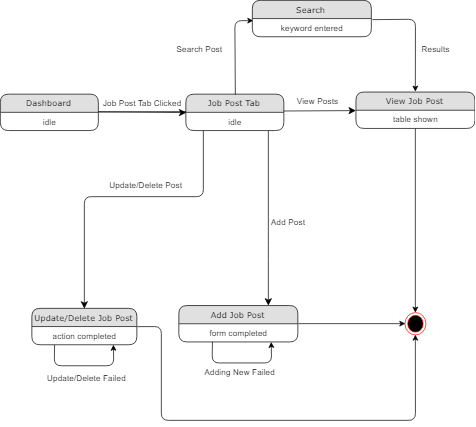

The diagram above was exported from draw.io. Its source (the exported page's mxGraphModel, read from the mxfile embedded in the PNG):
<mxGraphModel dx="1200" dy="1471" grid="1" gridSize="10" guides="1" tooltips="1" connect="1" arrows="1" fold="1" page="1" pageScale="1" pageWidth="1100" pageHeight="850" background="#ffffff" math="0" shadow="0">
  <root>
    <mxCell id="0" />
    <mxCell id="1" parent="0" />
    <mxCell id="1fdf3b25b50cf41e-29" style="edgeStyle=none;html=1;labelBackgroundColor=none;startFill=0;startSize=8;endFill=1;endSize=8;fontFamily=Verdana;fontSize=12;" parent="1" source="1fdf3b25b50cf41e-1" target="1fdf3b25b50cf41e-7" edge="1">
      <mxGeometry relative="1" as="geometry" />
    </mxCell>
    <mxCell id="1fdf3b25b50cf41e-1" value="Dashboard" style="swimlane;html=1;fontStyle=0;childLayout=stackLayout;horizontal=1;startSize=26;fillColor=#e0e0e0;horizontalStack=0;resizeParent=1;resizeLast=0;collapsible=1;marginBottom=0;swimlaneFillColor=#ffffff;align=center;rounded=1;shadow=0;comic=0;labelBackgroundColor=none;strokeColor=#000000;strokeWidth=1;fontFamily=Verdana;fontSize=12;fontColor=#000000;" parent="1" vertex="1">
      <mxGeometry x="430" y="54" width="140" height="52" as="geometry" />
    </mxCell>
    <mxCell id="1fdf3b25b50cf41e-2" value="idle" style="text;html=1;strokeColor=none;fillColor=none;spacingLeft=4;spacingRight=4;whiteSpace=wrap;overflow=hidden;rotatable=0;points=[[0,0.5],[1,0.5]];portConstraint=eastwest;align=center;" parent="1fdf3b25b50cf41e-1" vertex="1">
      <mxGeometry y="26" width="140" height="26" as="geometry" />
    </mxCell>
    <mxCell id="1fdf3b25b50cf41e-7" value="View Job Post" style="swimlane;html=1;fontStyle=0;childLayout=stackLayout;horizontal=1;startSize=26;fillColor=#e0e0e0;horizontalStack=0;resizeParent=1;resizeLast=0;collapsible=1;marginBottom=0;swimlaneFillColor=#ffffff;align=center;rounded=1;shadow=0;comic=0;labelBackgroundColor=none;strokeColor=#000000;strokeWidth=1;fontFamily=Verdana;fontSize=12;fontColor=#000000;" parent="1" vertex="1">
      <mxGeometry x="938" y="51" width="170" height="52" as="geometry" />
    </mxCell>
    <mxCell id="1fdf3b25b50cf41e-8" value="table shown" style="text;html=1;strokeColor=none;fillColor=none;spacingLeft=4;spacingRight=4;whiteSpace=wrap;overflow=hidden;rotatable=0;points=[[0,0.5],[1,0.5]];portConstraint=eastwest;align=center;" parent="1fdf3b25b50cf41e-7" vertex="1">
      <mxGeometry y="26" width="170" height="26" as="geometry" />
    </mxCell>
    <mxCell id="1fdf3b25b50cf41e-31" style="edgeStyle=orthogonalEdgeStyle;html=1;labelBackgroundColor=none;startFill=0;startSize=8;endFill=1;endSize=8;fontFamily=Verdana;fontSize=12;entryX=0.75;entryY=0;entryDx=0;entryDy=0;" parent="1" source="1fdf3b25b50cf41e-11" target="fjNlEd4nIXOPYDQXiLsd-7" edge="1">
      <mxGeometry relative="1" as="geometry">
        <Array as="points">
          <mxPoint x="813" y="280" />
          <mxPoint x="813" y="280" />
        </Array>
        <mxPoint x="765" y="300" as="targetPoint" />
      </mxGeometry>
    </mxCell>
    <mxCell id="1fdf3b25b50cf41e-11" value="Job Post Tab" style="swimlane;html=1;fontStyle=0;childLayout=stackLayout;horizontal=1;startSize=26;fillColor=#e0e0e0;horizontalStack=0;resizeParent=1;resizeLast=0;collapsible=1;marginBottom=0;swimlaneFillColor=#ffffff;align=center;rounded=1;shadow=0;comic=0;labelBackgroundColor=none;strokeColor=#000000;strokeWidth=1;fontFamily=Verdana;fontSize=12;fontColor=#000000;" parent="1" vertex="1">
      <mxGeometry x="695" y="54" width="140" height="52" as="geometry" />
    </mxCell>
    <mxCell id="1fdf3b25b50cf41e-12" value="idle" style="text;html=1;strokeColor=none;fillColor=none;spacingLeft=4;spacingRight=4;whiteSpace=wrap;overflow=hidden;rotatable=0;points=[[0,0.5],[1,0.5]];portConstraint=eastwest;align=center;" parent="1fdf3b25b50cf41e-11" vertex="1">
      <mxGeometry y="26" width="140" height="26" as="geometry" />
    </mxCell>
    <mxCell id="fjNlEd4nIXOPYDQXiLsd-4" style="edgeStyle=none;html=1;labelBackgroundColor=none;startFill=0;startSize=8;endFill=1;endSize=8;fontFamily=Verdana;fontSize=12;entryX=0;entryY=0.5;entryDx=0;entryDy=0;" edge="1" parent="1" target="1fdf3b25b50cf41e-11">
      <mxGeometry relative="1" as="geometry">
        <mxPoint x="670" y="78" as="targetPoint" />
        <mxPoint x="570" y="79" as="sourcePoint" />
      </mxGeometry>
    </mxCell>
    <mxCell id="fjNlEd4nIXOPYDQXiLsd-7" value="Add Job Post" style="swimlane;html=1;fontStyle=0;childLayout=stackLayout;horizontal=1;startSize=26;fillColor=#e0e0e0;horizontalStack=0;resizeParent=1;resizeLast=0;collapsible=1;marginBottom=0;swimlaneFillColor=#ffffff;align=center;rounded=1;shadow=0;comic=0;labelBackgroundColor=none;strokeColor=#000000;strokeWidth=1;fontFamily=Verdana;fontSize=12;fontColor=#000000;" vertex="1" parent="1">
      <mxGeometry x="685" y="356" width="170" height="52" as="geometry" />
    </mxCell>
    <mxCell id="fjNlEd4nIXOPYDQXiLsd-8" value="form completed" style="text;html=1;strokeColor=none;fillColor=none;spacingLeft=4;spacingRight=4;whiteSpace=wrap;overflow=hidden;rotatable=0;points=[[0,0.5],[1,0.5]];portConstraint=eastwest;align=center;" vertex="1" parent="fjNlEd4nIXOPYDQXiLsd-7">
      <mxGeometry y="26" width="170" height="26" as="geometry" />
    </mxCell>
    <mxCell id="fjNlEd4nIXOPYDQXiLsd-10" value="Job Post Tab Clicked" style="text;html=1;resizable=0;points=[];autosize=1;align=left;verticalAlign=top;spacingTop=-4;fontColor=#000000;" vertex="1" parent="1">
      <mxGeometry x="575" y="57" width="130" height="20" as="geometry" />
    </mxCell>
    <mxCell id="fjNlEd4nIXOPYDQXiLsd-14" value="Add Post" style="text;html=1;resizable=0;points=[];autosize=1;align=left;verticalAlign=top;spacingTop=-4;fontColor=#000000;" vertex="1" parent="1">
      <mxGeometry x="815" y="228" width="60" height="20" as="geometry" />
    </mxCell>
    <mxCell id="fjNlEd4nIXOPYDQXiLsd-19" value="" style="ellipse;html=1;shape=endState;fillColor=#000000;strokeColor=#ff0000;fontColor=#000000;" vertex="1" parent="1">
      <mxGeometry x="1008" y="366" width="30" height="32" as="geometry" />
    </mxCell>
    <mxCell id="fjNlEd4nIXOPYDQXiLsd-20" value="" style="endArrow=classic;html=1;fontColor=#000000;entryX=0;entryY=0.5;entryDx=0;entryDy=0;exitX=1.006;exitY=0;exitDx=0;exitDy=0;exitPerimeter=0;" edge="1" parent="1" source="fjNlEd4nIXOPYDQXiLsd-8" target="fjNlEd4nIXOPYDQXiLsd-19">
      <mxGeometry width="50" height="50" relative="1" as="geometry">
        <mxPoint x="460" y="470" as="sourcePoint" />
        <mxPoint x="510" y="420" as="targetPoint" />
      </mxGeometry>
    </mxCell>
    <mxCell id="fjNlEd4nIXOPYDQXiLsd-21" value="View Posts" style="text;html=1;resizable=0;points=[];autosize=1;align=left;verticalAlign=top;spacingTop=-4;fontColor=#000000;" vertex="1" parent="1">
      <mxGeometry x="851.5" y="54" width="70" height="20" as="geometry" />
    </mxCell>
    <mxCell id="fjNlEd4nIXOPYDQXiLsd-22" value="" style="endArrow=classic;html=1;fontColor=#000000;entryX=0.5;entryY=0;entryDx=0;entryDy=0;exitX=0.5;exitY=1.038;exitDx=0;exitDy=0;exitPerimeter=0;" edge="1" parent="1" source="1fdf3b25b50cf41e-8" target="fjNlEd4nIXOPYDQXiLsd-19">
      <mxGeometry width="50" height="50" relative="1" as="geometry">
        <mxPoint x="866" y="392" as="sourcePoint" />
        <mxPoint x="1018" y="392" as="targetPoint" />
      </mxGeometry>
    </mxCell>
    <mxCell id="fjNlEd4nIXOPYDQXiLsd-23" value="" style="endArrow=classic;html=1;fontColor=#000000;" edge="1" parent="1">
      <mxGeometry width="50" height="50" relative="1" as="geometry">
        <mxPoint x="507.5" y="412" as="sourcePoint" />
        <mxPoint x="591.5" y="412" as="targetPoint" />
        <Array as="points">
          <mxPoint x="507" y="442" />
          <mxPoint x="592" y="442" />
        </Array>
      </mxGeometry>
    </mxCell>
    <mxCell id="fjNlEd4nIXOPYDQXiLsd-24" value="Adding New Failed" style="text;html=1;resizable=0;points=[];autosize=1;align=left;verticalAlign=top;spacingTop=-4;fontColor=#000000;" vertex="1" parent="1">
      <mxGeometry x="720" y="442" width="120" height="20" as="geometry" />
    </mxCell>
    <mxCell id="fjNlEd4nIXOPYDQXiLsd-25" value="" style="endArrow=classic;html=1;fontColor=#000000;exitX=0.5;exitY=0;exitDx=0;exitDy=0;entryX=0.006;entryY=0.115;entryDx=0;entryDy=0;entryPerimeter=0;" edge="1" parent="1" source="1fdf3b25b50cf41e-11" target="fjNlEd4nIXOPYDQXiLsd-27">
      <mxGeometry width="50" height="50" relative="1" as="geometry">
        <mxPoint x="740" y="50" as="sourcePoint" />
        <mxPoint x="765" y="-62" as="targetPoint" />
        <Array as="points">
          <mxPoint x="765" y="-51" />
        </Array>
      </mxGeometry>
    </mxCell>
    <mxCell id="fjNlEd4nIXOPYDQXiLsd-26" value="Search" style="swimlane;html=1;fontStyle=0;childLayout=stackLayout;horizontal=1;startSize=26;fillColor=#e0e0e0;horizontalStack=0;resizeParent=1;resizeLast=0;collapsible=1;marginBottom=0;swimlaneFillColor=#ffffff;align=center;rounded=1;shadow=0;comic=0;labelBackgroundColor=none;strokeColor=#000000;strokeWidth=1;fontFamily=Verdana;fontSize=12;fontColor=#000000;" vertex="1" parent="1">
      <mxGeometry x="790" y="-80" width="170" height="52" as="geometry" />
    </mxCell>
    <mxCell id="fjNlEd4nIXOPYDQXiLsd-27" value="keyword entered" style="text;html=1;strokeColor=none;fillColor=none;spacingLeft=4;spacingRight=4;whiteSpace=wrap;overflow=hidden;rotatable=0;points=[[0,0.5],[1,0.5]];portConstraint=eastwest;align=center;" vertex="1" parent="fjNlEd4nIXOPYDQXiLsd-26">
      <mxGeometry y="26" width="170" height="26" as="geometry" />
    </mxCell>
    <mxCell id="fjNlEd4nIXOPYDQXiLsd-28" value="Search Post" style="text;html=1;resizable=0;points=[];autosize=1;align=left;verticalAlign=top;spacingTop=-4;fontColor=#000000;" vertex="1" parent="1">
      <mxGeometry x="680" y="-20" width="80" height="20" as="geometry" />
    </mxCell>
    <mxCell id="fjNlEd4nIXOPYDQXiLsd-29" value="" style="endArrow=classic;html=1;fontColor=#000000;exitX=1.006;exitY=0.038;exitDx=0;exitDy=0;exitPerimeter=0;entryX=0.5;entryY=0;entryDx=0;entryDy=0;" edge="1" parent="1" source="fjNlEd4nIXOPYDQXiLsd-27" target="1fdf3b25b50cf41e-7">
      <mxGeometry width="50" height="50" relative="1" as="geometry">
        <mxPoint x="1010" y="-30" as="sourcePoint" />
        <mxPoint x="1060" y="-80" as="targetPoint" />
        <Array as="points">
          <mxPoint x="1023" y="-53" />
        </Array>
      </mxGeometry>
    </mxCell>
    <mxCell id="fjNlEd4nIXOPYDQXiLsd-30" value="Results" style="text;html=1;resizable=0;points=[];autosize=1;align=left;verticalAlign=top;spacingTop=-4;fontColor=#000000;" vertex="1" parent="1">
      <mxGeometry x="1030" y="-20" width="60" height="20" as="geometry" />
    </mxCell>
    <mxCell id="fjNlEd4nIXOPYDQXiLsd-32" value="Update/Delete Job Post" style="swimlane;html=1;fontStyle=0;childLayout=stackLayout;horizontal=1;startSize=26;fillColor=#e0e0e0;horizontalStack=0;resizeParent=1;resizeLast=0;collapsible=1;marginBottom=0;swimlaneFillColor=#ffffff;align=center;rounded=1;shadow=0;comic=0;labelBackgroundColor=none;strokeColor=#000000;strokeWidth=1;fontFamily=Verdana;fontSize=12;fontColor=#000000;" vertex="1" parent="1">
      <mxGeometry x="475" y="360" width="150" height="52" as="geometry" />
    </mxCell>
    <mxCell id="fjNlEd4nIXOPYDQXiLsd-33" value="action completed" style="text;html=1;strokeColor=none;fillColor=none;spacingLeft=4;spacingRight=4;whiteSpace=wrap;overflow=hidden;rotatable=0;points=[[0,0.5],[1,0.5]];portConstraint=eastwest;align=center;" vertex="1" parent="fjNlEd4nIXOPYDQXiLsd-32">
      <mxGeometry y="26" width="150" height="26" as="geometry" />
    </mxCell>
    <mxCell id="fjNlEd4nIXOPYDQXiLsd-34" value="" style="endArrow=classic;html=1;fontColor=#000000;" edge="1" parent="1">
      <mxGeometry width="50" height="50" relative="1" as="geometry">
        <mxPoint x="733" y="408" as="sourcePoint" />
        <mxPoint x="817" y="408" as="targetPoint" />
        <Array as="points">
          <mxPoint x="732.5" y="438" />
          <mxPoint x="817.5" y="438" />
        </Array>
      </mxGeometry>
    </mxCell>
    <mxCell id="fjNlEd4nIXOPYDQXiLsd-35" value="Update/Delete Failed" style="text;html=1;resizable=0;points=[];autosize=1;align=left;verticalAlign=top;spacingTop=-4;fontColor=#000000;" vertex="1" parent="1">
      <mxGeometry x="495" y="450" width="130" height="20" as="geometry" />
    </mxCell>
    <mxCell id="fjNlEd4nIXOPYDQXiLsd-36" style="edgeStyle=orthogonalEdgeStyle;html=1;labelBackgroundColor=none;startFill=0;startSize=8;endFill=1;endSize=8;fontFamily=Verdana;fontSize=12;entryX=0.5;entryY=0;entryDx=0;entryDy=0;" edge="1" parent="1" target="fjNlEd4nIXOPYDQXiLsd-32">
      <mxGeometry relative="1" as="geometry">
        <Array as="points">
          <mxPoint x="720" y="200" />
          <mxPoint x="550" y="200" />
        </Array>
        <mxPoint x="720" y="106" as="sourcePoint" />
        <mxPoint x="720" y="356" as="targetPoint" />
      </mxGeometry>
    </mxCell>
    <mxCell id="fjNlEd4nIXOPYDQXiLsd-37" value="Update/Delete Post" style="text;html=1;resizable=0;points=[];autosize=1;align=left;verticalAlign=top;spacingTop=-4;fontColor=#000000;" vertex="1" parent="1">
      <mxGeometry x="584" y="175" width="120" height="20" as="geometry" />
    </mxCell>
    <mxCell id="fjNlEd4nIXOPYDQXiLsd-38" value="" style="endArrow=classic;html=1;fontColor=#000000;exitX=1;exitY=0.5;exitDx=0;exitDy=0;entryX=0.5;entryY=1;entryDx=0;entryDy=0;" edge="1" parent="1" source="fjNlEd4nIXOPYDQXiLsd-32" target="fjNlEd4nIXOPYDQXiLsd-19">
      <mxGeometry width="50" height="50" relative="1" as="geometry">
        <mxPoint x="625" y="496" as="sourcePoint" />
        <mxPoint x="660" y="550" as="targetPoint" />
        <Array as="points">
          <mxPoint x="660" y="386" />
          <mxPoint x="660" y="520" />
          <mxPoint x="1023" y="520" />
        </Array>
      </mxGeometry>
    </mxCell>
  </root>
</mxGraphModel>